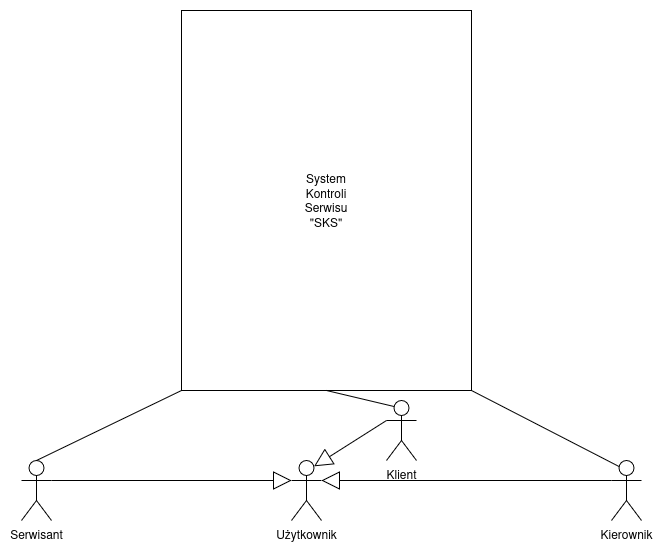

The diagram above was exported from draw.io. Its source (the exported page's mxGraphModel, read from the mxfile embedded in the PNG):
<mxGraphModel dx="1422" dy="803" grid="1" gridSize="10" guides="1" tooltips="1" connect="1" arrows="1" fold="1" page="1" pageScale="1" pageWidth="850" pageHeight="1100" background="none" math="0" shadow="0">
  <root>
    <mxCell id="0" />
    <mxCell id="1" parent="0" />
    <mxCell id="2e9pi-9mHam17Gh_sfcc-1" value="Serwisant" style="shape=umlActor;verticalLabelPosition=bottom;verticalAlign=top;html=1;" parent="1" vertex="1">
      <mxGeometry x="60" y="560" width="30" height="60" as="geometry" />
    </mxCell>
    <mxCell id="2e9pi-9mHam17Gh_sfcc-3" value="Użytkownik" style="shape=umlActor;verticalLabelPosition=bottom;verticalAlign=top;html=1;" parent="1" vertex="1">
      <mxGeometry x="330" y="560" width="30" height="60" as="geometry" />
    </mxCell>
    <mxCell id="2e9pi-9mHam17Gh_sfcc-4" value="" style="endArrow=block;endSize=16;endFill=0;html=1;rounded=0;exitX=1;exitY=0.3333333333333333;exitDx=0;exitDy=0;exitPerimeter=0;" parent="1" source="2e9pi-9mHam17Gh_sfcc-1" edge="1">
      <mxGeometry width="160" relative="1" as="geometry">
        <mxPoint x="360" y="610" as="sourcePoint" />
        <mxPoint x="330" y="580" as="targetPoint" />
      </mxGeometry>
    </mxCell>
    <mxCell id="2e9pi-9mHam17Gh_sfcc-5" value="Kierownik" style="shape=umlActor;verticalLabelPosition=bottom;verticalAlign=top;html=1;" parent="1" vertex="1">
      <mxGeometry x="650" y="560" width="30" height="60" as="geometry" />
    </mxCell>
    <mxCell id="2e9pi-9mHam17Gh_sfcc-7" value="" style="endArrow=block;endSize=16;endFill=0;html=1;rounded=0;exitX=0;exitY=0.3333333333333333;exitDx=0;exitDy=0;exitPerimeter=0;" parent="1" source="2e9pi-9mHam17Gh_sfcc-5" edge="1">
      <mxGeometry width="160" relative="1" as="geometry">
        <mxPoint x="100" y="607" as="sourcePoint" />
        <mxPoint x="360" y="580" as="targetPoint" />
      </mxGeometry>
    </mxCell>
    <mxCell id="2e9pi-9mHam17Gh_sfcc-8" value="Klient" style="shape=umlActor;verticalLabelPosition=bottom;verticalAlign=top;html=1;" parent="1" vertex="1">
      <mxGeometry x="425" y="500" width="30" height="60" as="geometry" />
    </mxCell>
    <mxCell id="2e9pi-9mHam17Gh_sfcc-10" value="System&lt;div&gt;Kontroli&lt;/div&gt;&lt;div&gt;Serwisu&lt;/div&gt;&lt;div&gt;&quot;SKS&quot;&lt;/div&gt;" style="rounded=0;whiteSpace=wrap;html=1;" parent="1" vertex="1">
      <mxGeometry x="220" y="110" width="290" height="380" as="geometry" />
    </mxCell>
    <mxCell id="2e9pi-9mHam17Gh_sfcc-14" value="" style="endArrow=none;html=1;rounded=0;exitX=0.5;exitY=0;exitDx=0;exitDy=0;exitPerimeter=0;entryX=0;entryY=1;entryDx=0;entryDy=0;" parent="1" source="2e9pi-9mHam17Gh_sfcc-1" target="2e9pi-9mHam17Gh_sfcc-10" edge="1">
      <mxGeometry width="50" height="50" relative="1" as="geometry">
        <mxPoint x="540" y="450" as="sourcePoint" />
        <mxPoint x="590" y="400" as="targetPoint" />
      </mxGeometry>
    </mxCell>
    <mxCell id="2e9pi-9mHam17Gh_sfcc-15" value="" style="endArrow=none;html=1;rounded=0;exitX=1;exitY=1;exitDx=0;exitDy=0;entryX=0.25;entryY=0.1;entryDx=0;entryDy=0;entryPerimeter=0;" parent="1" source="2e9pi-9mHam17Gh_sfcc-10" target="2e9pi-9mHam17Gh_sfcc-5" edge="1">
      <mxGeometry width="50" height="50" relative="1" as="geometry">
        <mxPoint x="525" y="550" as="sourcePoint" />
        <mxPoint x="670" y="490" as="targetPoint" />
      </mxGeometry>
    </mxCell>
    <mxCell id="2e9pi-9mHam17Gh_sfcc-16" value="" style="endArrow=none;html=1;rounded=0;exitX=0.25;exitY=0.1;exitDx=0;exitDy=0;exitPerimeter=0;entryX=0.5;entryY=1;entryDx=0;entryDy=0;" parent="1" source="2e9pi-9mHam17Gh_sfcc-8" target="2e9pi-9mHam17Gh_sfcc-10" edge="1">
      <mxGeometry width="50" height="50" relative="1" as="geometry">
        <mxPoint x="600" y="460" as="sourcePoint" />
        <mxPoint x="510" y="340" as="targetPoint" />
      </mxGeometry>
    </mxCell>
    <mxCell id="n56EL0qq_QIE3GVnDf6V-3" value="" style="endArrow=block;endSize=16;endFill=0;html=1;rounded=0;entryX=0.75;entryY=0.1;entryDx=0;entryDy=0;entryPerimeter=0;exitX=0;exitY=0.3333333333333333;exitDx=0;exitDy=0;exitPerimeter=0;" edge="1" parent="1" source="2e9pi-9mHam17Gh_sfcc-8" target="2e9pi-9mHam17Gh_sfcc-3">
      <mxGeometry width="160" relative="1" as="geometry">
        <mxPoint x="100" y="607" as="sourcePoint" />
        <mxPoint x="360" y="580" as="targetPoint" />
      </mxGeometry>
    </mxCell>
  </root>
</mxGraphModel>